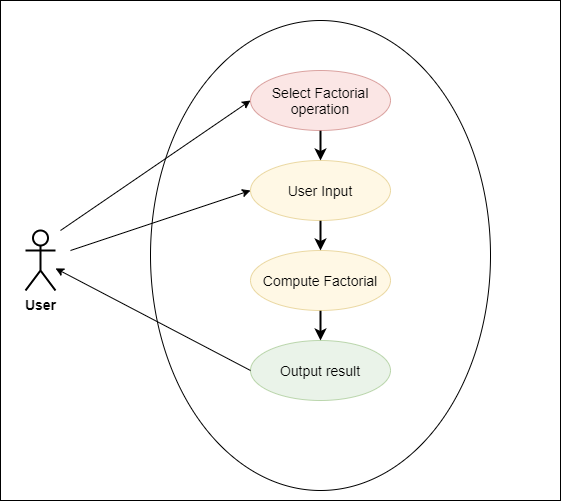

The diagram above was exported from draw.io. Its source (the exported page's mxGraphModel, read from the mxfile embedded in the PNG):
<mxGraphModel dx="1024" dy="601" grid="1" gridSize="10" guides="1" tooltips="1" connect="1" arrows="1" fold="1" page="1" pageScale="1" pageWidth="827" pageHeight="1169" math="0" shadow="0">
  <root>
    <mxCell id="0" />
    <mxCell id="1" parent="0" />
    <mxCell id="s73UdFRZDQgXNNKTroqn-17" value="" style="rounded=0;whiteSpace=wrap;html=1;strokeWidth=1;fontSize=14;" parent="1" vertex="1">
      <mxGeometry x="120" y="20" width="560" height="500" as="geometry" />
    </mxCell>
    <mxCell id="s73UdFRZDQgXNNKTroqn-1" value="User" style="shape=umlActor;verticalLabelPosition=bottom;verticalAlign=top;html=1;outlineConnect=0;strokeWidth=2;fontSize=14;fontStyle=1" parent="1" vertex="1">
      <mxGeometry x="145" y="250" width="30" height="60" as="geometry" />
    </mxCell>
    <mxCell id="s73UdFRZDQgXNNKTroqn-7" value="" style="ellipse;whiteSpace=wrap;html=1;" parent="1" vertex="1">
      <mxGeometry x="270" y="40" width="340" height="470" as="geometry" />
    </mxCell>
    <mxCell id="s73UdFRZDQgXNNKTroqn-13" style="edgeStyle=orthogonalEdgeStyle;rounded=0;orthogonalLoop=1;jettySize=auto;html=1;fontSize=14;strokeWidth=2;" parent="1" source="s73UdFRZDQgXNNKTroqn-8" target="s73UdFRZDQgXNNKTroqn-9" edge="1">
      <mxGeometry relative="1" as="geometry" />
    </mxCell>
    <mxCell id="s73UdFRZDQgXNNKTroqn-8" value="Select Factorial operation" style="ellipse;whiteSpace=wrap;html=1;fontSize=14;fillColor=#f8cecc;strokeColor=#b85450;opacity=50;" parent="1" vertex="1">
      <mxGeometry x="370" y="90" width="140" height="60" as="geometry" />
    </mxCell>
    <mxCell id="s73UdFRZDQgXNNKTroqn-14" style="edgeStyle=orthogonalEdgeStyle;rounded=0;orthogonalLoop=1;jettySize=auto;html=1;entryX=0.5;entryY=0;entryDx=0;entryDy=0;fontSize=14;strokeWidth=2;" parent="1" source="s73UdFRZDQgXNNKTroqn-9" target="s73UdFRZDQgXNNKTroqn-10" edge="1">
      <mxGeometry relative="1" as="geometry" />
    </mxCell>
    <mxCell id="s73UdFRZDQgXNNKTroqn-9" value="User Input&lt;span style=&quot;color: rgba(0 , 0 , 0 , 0) ; font-family: monospace ; font-size: 0px&quot;&gt;%3CmxGraphModel%3E%3Croot%3E%3CmxCell%20id%3D%220%22%2F%3E%3CmxCell%20id%3D%221%22%20parent%3D%220%22%2F%3E%3CmxCell%20id%3D%222%22%20value%3D%22Select%20Operation%22%20style%3D%22ellipse%3BwhiteSpace%3Dwrap%3Bhtml%3D1%3BfontSize%3D14%3B%22%20vertex%3D%221%22%20parent%3D%221%22%3E%3CmxGeometry%20x%3D%22370%22%20y%3D%2290%22%20width%3D%22120%22%20height%3D%2260%22%20as%3D%22geometry%22%2F%3E%3C%2FmxCell%3E%3C%2Froot%3E%3C%2FmxGraphModel%3E&lt;/span&gt;" style="ellipse;whiteSpace=wrap;html=1;fontSize=14;fillColor=#fff2cc;strokeColor=#d6b656;opacity=50;" parent="1" vertex="1">
      <mxGeometry x="370" y="180" width="140" height="60" as="geometry" />
    </mxCell>
    <mxCell id="s73UdFRZDQgXNNKTroqn-15" style="edgeStyle=orthogonalEdgeStyle;rounded=0;orthogonalLoop=1;jettySize=auto;html=1;entryX=0.5;entryY=0;entryDx=0;entryDy=0;fontSize=14;strokeWidth=2;" parent="1" source="s73UdFRZDQgXNNKTroqn-10" target="s73UdFRZDQgXNNKTroqn-11" edge="1">
      <mxGeometry relative="1" as="geometry" />
    </mxCell>
    <mxCell id="s73UdFRZDQgXNNKTroqn-10" value="Compute Factorial&lt;span style=&quot;color: rgba(0 , 0 , 0 , 0) ; font-family: monospace ; font-size: 0px&quot;&gt;%3E%3Croot%3E%3CmxCell%20id%3D%220%22%2F%3E%3CmxCell%20id%3D%221%22%20parent%3D%220%22%2F%3E%3CmxCell%20id%3D%222%22%20value%3D%22User%20Input%26lt%3Bspan%20style%3D%26quot%3Bcolor%3A%20rgba(0%20%2C%200%20%2C%200%20%2C%200)%20%3B%20font-family%3A%20monospace%20%3B%20font-size%3A%200px%26quot%3B%26gt%3B%253CmxGraphModel%253E%253Croot%253E%253CmxCell%2520id%253D%25220%2522%252F%253E%253CmxCell%2520id%253D%25221%2522%2520parent%253D%25220%2522%252F%253E%253CmxCell%2520id%253D%25222%2522%2520value%253D%2522Select%2520Operation%2522%2520style%253D%2522ellipse%253BwhiteSpace%253Dwrap%253Bhtml%253D1%253BfontSize%253D14%253B%2522%2520vertex%253D%25221%2522%2520parent%253D%25221%2522%253E%253CmxGeometry%2520x%253D%2522370%2522%2520y%253D%252290%2522%2520width%253D%2522120%2522%2520height%253D%252260%2522%2520as%253D%2522geometry%2522%252F%253E%253C%252FmxCell%253E%253C%252Froot%253E%253C%252FmxGraphModel%253E%26lt%3B%2Fspan%26gt%3B%22%20style%3D%22ellipse%3BwhiteSpace%3Dwrap%3Bhtml%3D1%3BfontSize%3D14%3B%22%20vertex%3D%221%22%20parent%3D%221%22%3E%3CmxGeometry%20x%3D%22370%22%20y%3D%22170%22%20width%3D%22120%22%20height%3D%2260%22%20as%3D%22geometry%22%2F%3E%3C%2FmxCell%3E%3C%2Froot%3E%3C%2FmxGr&lt;/span&gt;" style="ellipse;whiteSpace=wrap;html=1;fontSize=14;fillColor=#fff2cc;strokeColor=#d6b656;opacity=50;" parent="1" vertex="1">
      <mxGeometry x="370" y="270" width="140" height="60" as="geometry" />
    </mxCell>
    <mxCell id="s73UdFRZDQgXNNKTroqn-11" value="Output result" style="ellipse;whiteSpace=wrap;html=1;fontSize=14;fillColor=#d5e8d4;strokeColor=#82b366;opacity=50;" parent="1" vertex="1">
      <mxGeometry x="370" y="360" width="140" height="60" as="geometry" />
    </mxCell>
    <mxCell id="4F7wOa_ZwilA8VzEzpdM-1" value="" style="endArrow=classic;html=1;entryX=0;entryY=0.5;entryDx=0;entryDy=0;" edge="1" parent="1" target="s73UdFRZDQgXNNKTroqn-8">
      <mxGeometry width="50" height="50" relative="1" as="geometry">
        <mxPoint x="180" y="250" as="sourcePoint" />
        <mxPoint x="250" y="220" as="targetPoint" />
      </mxGeometry>
    </mxCell>
    <mxCell id="4F7wOa_ZwilA8VzEzpdM-3" value="" style="endArrow=classic;html=1;entryX=0;entryY=0.5;entryDx=0;entryDy=0;" edge="1" parent="1" target="s73UdFRZDQgXNNKTroqn-9">
      <mxGeometry width="50" height="50" relative="1" as="geometry">
        <mxPoint x="190" y="270" as="sourcePoint" />
        <mxPoint x="370" y="135" as="targetPoint" />
      </mxGeometry>
    </mxCell>
    <mxCell id="4F7wOa_ZwilA8VzEzpdM-4" value="" style="endArrow=classic;html=1;exitX=0;exitY=0.5;exitDx=0;exitDy=0;" edge="1" parent="1" source="s73UdFRZDQgXNNKTroqn-11" target="s73UdFRZDQgXNNKTroqn-1">
      <mxGeometry width="50" height="50" relative="1" as="geometry">
        <mxPoint x="370" y="330" as="sourcePoint" />
        <mxPoint x="200" y="405" as="targetPoint" />
      </mxGeometry>
    </mxCell>
  </root>
</mxGraphModel>